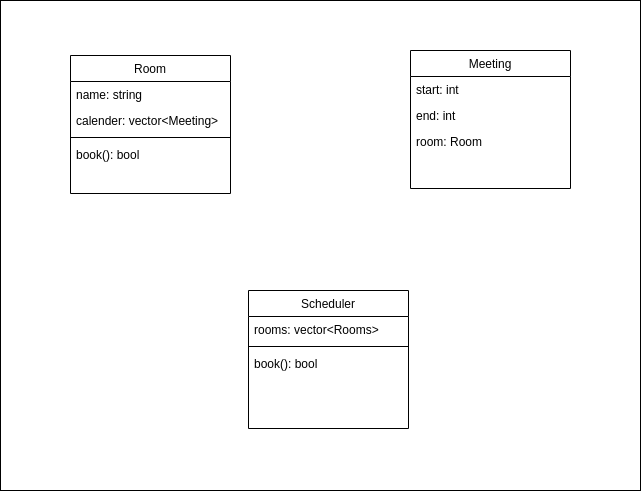

The diagram above was exported from draw.io. Its source (the exported page's mxGraphModel, read from the mxfile embedded in the PNG):
<mxGraphModel dx="1350" dy="806" grid="1" gridSize="10" guides="1" tooltips="1" connect="1" arrows="1" fold="1" page="1" pageScale="1" pageWidth="827" pageHeight="1169" math="0" shadow="0">
  <root>
    <mxCell id="WIyWlLk6GJQsqaUBKTNV-0" />
    <mxCell id="WIyWlLk6GJQsqaUBKTNV-1" parent="WIyWlLk6GJQsqaUBKTNV-0" />
    <mxCell id="Gnvuek9VqGAH0CcQViKy-18" value="" style="rounded=0;whiteSpace=wrap;html=1;" vertex="1" parent="WIyWlLk6GJQsqaUBKTNV-1">
      <mxGeometry x="100" y="530" width="640" height="490" as="geometry" />
    </mxCell>
    <mxCell id="Gnvuek9VqGAH0CcQViKy-0" value="Room" style="swimlane;fontStyle=0;align=center;verticalAlign=top;childLayout=stackLayout;horizontal=1;startSize=26;horizontalStack=0;resizeParent=1;resizeLast=0;collapsible=1;marginBottom=0;rounded=0;shadow=0;strokeWidth=1;" vertex="1" parent="WIyWlLk6GJQsqaUBKTNV-1">
      <mxGeometry x="170" y="585" width="160" height="138" as="geometry">
        <mxRectangle x="230" y="140" width="160" height="26" as="alternateBounds" />
      </mxGeometry>
    </mxCell>
    <mxCell id="Gnvuek9VqGAH0CcQViKy-1" value="name: string" style="text;align=left;verticalAlign=top;spacingLeft=4;spacingRight=4;overflow=hidden;rotatable=0;points=[[0,0.5],[1,0.5]];portConstraint=eastwest;" vertex="1" parent="Gnvuek9VqGAH0CcQViKy-0">
      <mxGeometry y="26" width="160" height="26" as="geometry" />
    </mxCell>
    <mxCell id="Gnvuek9VqGAH0CcQViKy-2" value="calender: vector&lt;Meeting&gt;" style="text;align=left;verticalAlign=top;spacingLeft=4;spacingRight=4;overflow=hidden;rotatable=0;points=[[0,0.5],[1,0.5]];portConstraint=eastwest;rounded=0;shadow=0;html=0;" vertex="1" parent="Gnvuek9VqGAH0CcQViKy-0">
      <mxGeometry y="52" width="160" height="26" as="geometry" />
    </mxCell>
    <mxCell id="Gnvuek9VqGAH0CcQViKy-4" value="" style="line;html=1;strokeWidth=1;align=left;verticalAlign=middle;spacingTop=-1;spacingLeft=3;spacingRight=3;rotatable=0;labelPosition=right;points=[];portConstraint=eastwest;" vertex="1" parent="Gnvuek9VqGAH0CcQViKy-0">
      <mxGeometry y="78" width="160" height="8" as="geometry" />
    </mxCell>
    <mxCell id="Gnvuek9VqGAH0CcQViKy-5" value="book(): bool" style="text;align=left;verticalAlign=top;spacingLeft=4;spacingRight=4;overflow=hidden;rotatable=0;points=[[0,0.5],[1,0.5]];portConstraint=eastwest;" vertex="1" parent="Gnvuek9VqGAH0CcQViKy-0">
      <mxGeometry y="86" width="160" height="26" as="geometry" />
    </mxCell>
    <mxCell id="Gnvuek9VqGAH0CcQViKy-7" value="Meeting" style="swimlane;fontStyle=0;align=center;verticalAlign=top;childLayout=stackLayout;horizontal=1;startSize=26;horizontalStack=0;resizeParent=1;resizeLast=0;collapsible=1;marginBottom=0;rounded=0;shadow=0;strokeWidth=1;" vertex="1" parent="WIyWlLk6GJQsqaUBKTNV-1">
      <mxGeometry x="510" y="580" width="160" height="138" as="geometry">
        <mxRectangle x="230" y="140" width="160" height="26" as="alternateBounds" />
      </mxGeometry>
    </mxCell>
    <mxCell id="Gnvuek9VqGAH0CcQViKy-8" value="start: int" style="text;align=left;verticalAlign=top;spacingLeft=4;spacingRight=4;overflow=hidden;rotatable=0;points=[[0,0.5],[1,0.5]];portConstraint=eastwest;" vertex="1" parent="Gnvuek9VqGAH0CcQViKy-7">
      <mxGeometry y="26" width="160" height="26" as="geometry" />
    </mxCell>
    <mxCell id="Gnvuek9VqGAH0CcQViKy-9" value="end: int" style="text;align=left;verticalAlign=top;spacingLeft=4;spacingRight=4;overflow=hidden;rotatable=0;points=[[0,0.5],[1,0.5]];portConstraint=eastwest;rounded=0;shadow=0;html=0;" vertex="1" parent="Gnvuek9VqGAH0CcQViKy-7">
      <mxGeometry y="52" width="160" height="26" as="geometry" />
    </mxCell>
    <mxCell id="Gnvuek9VqGAH0CcQViKy-12" value="room: Room" style="text;align=left;verticalAlign=top;spacingLeft=4;spacingRight=4;overflow=hidden;rotatable=0;points=[[0,0.5],[1,0.5]];portConstraint=eastwest;rounded=0;shadow=0;html=0;" vertex="1" parent="Gnvuek9VqGAH0CcQViKy-7">
      <mxGeometry y="78" width="160" height="26" as="geometry" />
    </mxCell>
    <mxCell id="Gnvuek9VqGAH0CcQViKy-13" value="Scheduler" style="swimlane;fontStyle=0;align=center;verticalAlign=top;childLayout=stackLayout;horizontal=1;startSize=26;horizontalStack=0;resizeParent=1;resizeLast=0;collapsible=1;marginBottom=0;rounded=0;shadow=0;strokeWidth=1;" vertex="1" parent="WIyWlLk6GJQsqaUBKTNV-1">
      <mxGeometry x="348" y="820" width="160" height="138" as="geometry">
        <mxRectangle x="230" y="140" width="160" height="26" as="alternateBounds" />
      </mxGeometry>
    </mxCell>
    <mxCell id="Gnvuek9VqGAH0CcQViKy-14" value="rooms: vector&lt;Rooms&gt;" style="text;align=left;verticalAlign=top;spacingLeft=4;spacingRight=4;overflow=hidden;rotatable=0;points=[[0,0.5],[1,0.5]];portConstraint=eastwest;" vertex="1" parent="Gnvuek9VqGAH0CcQViKy-13">
      <mxGeometry y="26" width="160" height="26" as="geometry" />
    </mxCell>
    <mxCell id="Gnvuek9VqGAH0CcQViKy-16" value="" style="line;html=1;strokeWidth=1;align=left;verticalAlign=middle;spacingTop=-1;spacingLeft=3;spacingRight=3;rotatable=0;labelPosition=right;points=[];portConstraint=eastwest;" vertex="1" parent="Gnvuek9VqGAH0CcQViKy-13">
      <mxGeometry y="52" width="160" height="8" as="geometry" />
    </mxCell>
    <mxCell id="Gnvuek9VqGAH0CcQViKy-17" value="book(): bool" style="text;align=left;verticalAlign=top;spacingLeft=4;spacingRight=4;overflow=hidden;rotatable=0;points=[[0,0.5],[1,0.5]];portConstraint=eastwest;" vertex="1" parent="Gnvuek9VqGAH0CcQViKy-13">
      <mxGeometry y="60" width="160" height="26" as="geometry" />
    </mxCell>
  </root>
</mxGraphModel>